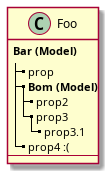

The diagram above was rendered by PlantUML. Its source (embedded in the PNG):
@startuml
class Foo {
**Bar (Model)**
|_ prop
|_ **Bom (Model)**
  |_ prop2
  |_ prop3
    |_ prop3.1
|_ prop4 :(
--
}
@enduml